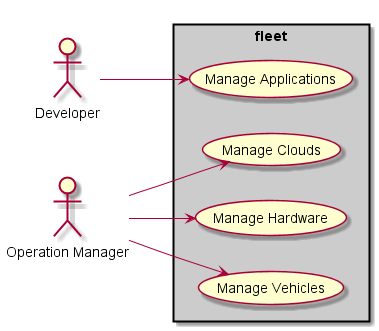

The diagram above was rendered by PlantUML. Its source (embedded in the PNG):
@startuml

left to right direction

:Developer: as Dev
:Operation Manager: as Ops

rectangle "fleet"  #cccccc {
    (Manage Applications) as MA
    (Manage Clouds) as MC
    (Manage Hardware) as MH
    (Manage Vehicles) as MV
}

Dev --> MA
Ops --> MC
Ops --> MH
Ops --> MV

@enduml